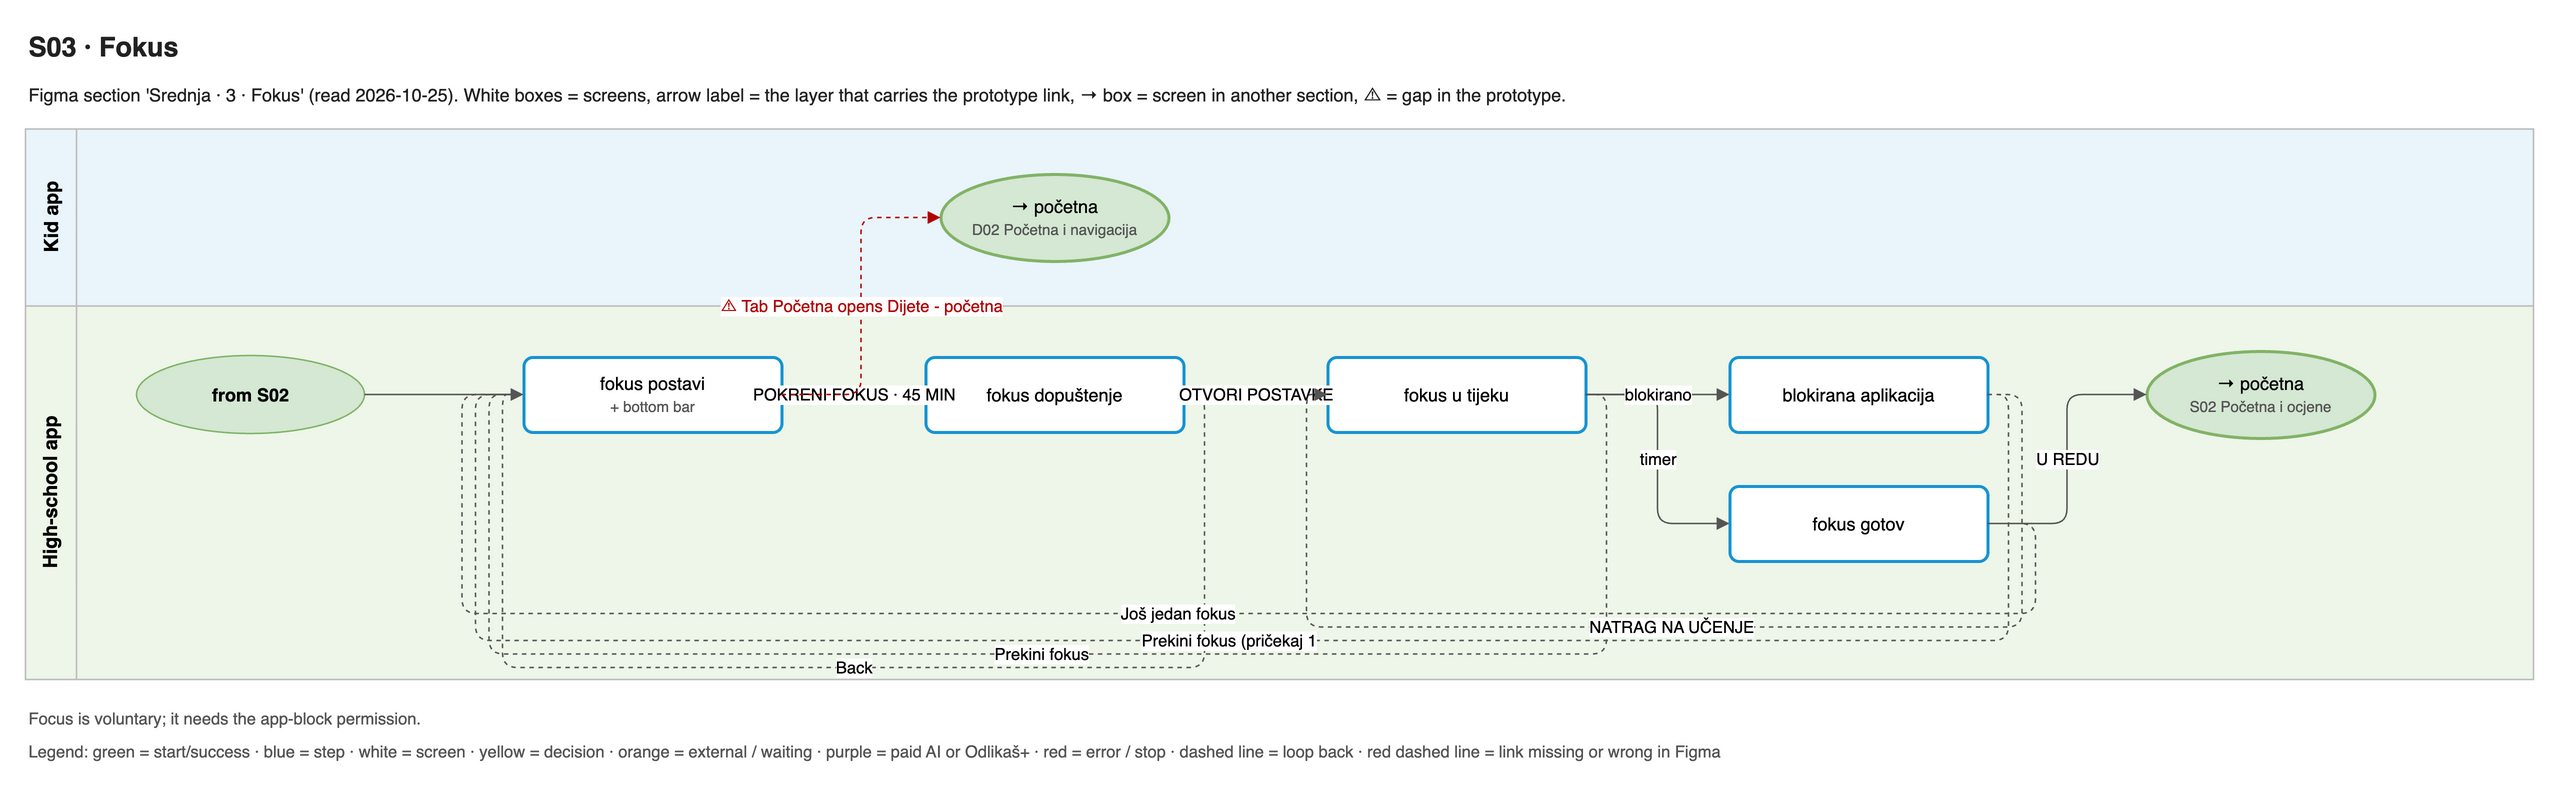

The diagram above was exported from draw.io. Its source (the exported page's mxGraphModel, read from the mxfile embedded in the PNG):
<mxGraphModel adaptiveColors="auto">
  <root>
    <mxCell id="0" />
    <mxCell id="1" parent="0" />
    <mxCell id="title" value="S03 · Fokus" style="text;html=1;align=left;verticalAlign=middle;whiteSpace=wrap;fontSize=18;fontColor=#222222;fontFamily=Helvetica;fontStyle=1;" vertex="1" parent="1">
      <mxGeometry x="0" y="0" width="1672" height="30" as="geometry" />
    </mxCell>
    <mxCell id="summary" value="Figma section 'Srednja · 3 · Fokus' (read 2026-10-25). White boxes = screens, arrow label = the layer that carries the prototype link, → box = screen in another section, ⚠ = gap in the prototype." style="text;html=1;align=left;verticalAlign=middle;whiteSpace=wrap;fontSize=12;fontColor=#222222;fontFamily=Helvetica;" vertex="1" parent="1">
      <mxGeometry x="0" y="30" width="1672" height="34" as="geometry" />
    </mxCell>
    <mxCell id="lane0" value="Kid app" style="swimlane;horizontal=0;startSize=34;fillColor=#EAF5FB;swimlaneFillColor=#EAF5FB;strokeColor=#BBBBBB;fontStyle=1;fontSize=13;html=1;fontFamily=Helvetica;" vertex="1" parent="1">
      <mxGeometry x="0" y="70" width="1672" height="118" as="geometry" />
    </mxCell>
    <mxCell id="lane1" value="High-school app" style="swimlane;horizontal=0;startSize=34;fillColor=#EEF6EA;swimlaneFillColor=#EEF6EA;strokeColor=#BBBBBB;fontStyle=1;fontSize=13;html=1;fontFamily=Helvetica;" vertex="1" parent="1">
      <mxGeometry x="0" y="188" width="1672" height="249" as="geometry" />
    </mxCell>
    <mxCell id="s0" value="fokus postavi&lt;br&gt;&lt;font style='font-size:10px' color='#555555'&gt;+ bottom bar&lt;/font&gt;" style="rounded=1;arcSize=12;fillColor=#ffffff;strokeColor=#1794D2;strokeWidth=2;whiteSpace=wrap;html=1;fontSize=12;fontFamily=Helvetica;" vertex="1" parent="1">
      <mxGeometry x="332" y="222" width="172" height="50" as="geometry" />
    </mxCell>
    <mxCell id="s1" value="fokus dopuštenje" style="rounded=1;arcSize=12;fillColor=#ffffff;strokeColor=#1794D2;strokeWidth=2;whiteSpace=wrap;html=1;fontSize=12;fontFamily=Helvetica;" vertex="1" parent="1">
      <mxGeometry x="600" y="222" width="172" height="50" as="geometry" />
    </mxCell>
    <mxCell id="s2" value="fokus u tijeku" style="rounded=1;arcSize=12;fillColor=#ffffff;strokeColor=#1794D2;strokeWidth=2;whiteSpace=wrap;html=1;fontSize=12;fontFamily=Helvetica;" vertex="1" parent="1">
      <mxGeometry x="868" y="222" width="172" height="50" as="geometry" />
    </mxCell>
    <mxCell id="s3" value="blokirana aplikacija" style="rounded=1;arcSize=12;fillColor=#ffffff;strokeColor=#1794D2;strokeWidth=2;whiteSpace=wrap;html=1;fontSize=12;fontFamily=Helvetica;" vertex="1" parent="1">
      <mxGeometry x="1136" y="222" width="172" height="50" as="geometry" />
    </mxCell>
    <mxCell id="s4" value="fokus gotov" style="rounded=1;arcSize=12;fillColor=#ffffff;strokeColor=#1794D2;strokeWidth=2;whiteSpace=wrap;html=1;fontSize=12;fontFamily=Helvetica;" vertex="1" parent="1">
      <mxGeometry x="1136" y="308" width="172" height="50" as="geometry" />
    </mxCell>
    <mxCell id="x0" value="→ početna&lt;br&gt;&lt;font style='font-size:10px' color='#555555'&gt;D02 Početna i navigacija&lt;/font&gt;" style="ellipse;fillColor=#d5e8d4;strokeColor=#82b366;strokeWidth=2;whiteSpace=wrap;html=1;fontSize=12;fontFamily=Helvetica;" vertex="1" parent="1">
      <mxGeometry x="610" y="100" width="152" height="58" as="geometry" />
    </mxCell>
    <mxCell id="x1" value="→ početna&lt;br&gt;&lt;font style='font-size:10px' color='#555555'&gt;S02 Početna i ocjene&lt;/font&gt;" style="ellipse;fillColor=#d5e8d4;strokeColor=#82b366;strokeWidth=2;whiteSpace=wrap;html=1;fontSize=12;fontFamily=Helvetica;" vertex="1" parent="1">
      <mxGeometry x="1414" y="218" width="152" height="58" as="geometry" />
    </mxCell>
    <mxCell id="in0" value="from S02" style="ellipse;fillColor=#d5e8d4;strokeColor=#82b366;fontStyle=1;whiteSpace=wrap;html=1;fontSize=12;fontFamily=Helvetica;" vertex="1" parent="1">
      <mxGeometry x="74" y="221" width="152" height="52" as="geometry" />
    </mxCell>
    <mxCell id="e0" value="POKRENI FOKUS · 45 MIN" style="edgeStyle=orthogonalEdgeStyle;rounded=1;html=1;fontSize=11;endArrow=block;endFill=1;strokeColor=#555555;labelBackgroundColor=default;exitX=1;exitY=0.5;entryX=0;entryY=0.5;" edge="1" parent="1" source="s0" target="s1">
      <mxGeometry relative="1" as="geometry" />
    </mxCell>
    <mxCell id="e1" value="⚠ Tab Početna opens Dijete - početna" style="edgeStyle=orthogonalEdgeStyle;rounded=1;html=1;fontSize=11;endArrow=block;endFill=1;strokeColor=#555555;labelBackgroundColor=default;exitX=1;exitY=0.5;entryX=0;entryY=0.5;dashed=1;strokeColor=#B20000;fontColor=#B20000;" edge="1" parent="1" source="s0" target="x0">
      <mxGeometry relative="1" as="geometry" />
    </mxCell>
    <mxCell id="e2" value="Back" style="edgeStyle=orthogonalEdgeStyle;rounded=1;html=1;fontSize=11;endArrow=block;endFill=1;strokeColor=#555555;labelBackgroundColor=default;exitX=1;exitY=0.5;entryX=0;entryY=0.5;dashed=1;" edge="1" parent="1" source="s1" target="s0">
      <mxGeometry relative="1" as="geometry">
        <Array as="points">
          <mxPoint x="786" y="247" />
          <mxPoint x="786" y="429" />
          <mxPoint x="318" y="429" />
          <mxPoint x="318" y="247" />
        </Array>
      </mxGeometry>
    </mxCell>
    <mxCell id="e3" value="OTVORI POSTAVKE" style="edgeStyle=orthogonalEdgeStyle;rounded=1;html=1;fontSize=11;endArrow=block;endFill=1;strokeColor=#555555;labelBackgroundColor=default;exitX=1;exitY=0.5;entryX=0;entryY=0.5;" edge="1" parent="1" source="s1" target="s2">
      <mxGeometry relative="1" as="geometry" />
    </mxCell>
    <mxCell id="e4" value="timer" style="edgeStyle=orthogonalEdgeStyle;rounded=1;html=1;fontSize=11;endArrow=block;endFill=1;strokeColor=#555555;labelBackgroundColor=default;exitX=1;exitY=0.5;entryX=0;entryY=0.5;" edge="1" parent="1" source="s2" target="s4">
      <mxGeometry relative="1" as="geometry" />
    </mxCell>
    <mxCell id="e5" value="blokirano" style="edgeStyle=orthogonalEdgeStyle;rounded=1;html=1;fontSize=11;endArrow=block;endFill=1;strokeColor=#555555;labelBackgroundColor=default;exitX=1;exitY=0.5;entryX=0;entryY=0.5;" edge="1" parent="1" source="s2" target="s3">
      <mxGeometry relative="1" as="geometry" />
    </mxCell>
    <mxCell id="e6" value="Prekini fokus" style="edgeStyle=orthogonalEdgeStyle;rounded=1;html=1;fontSize=11;endArrow=block;endFill=1;strokeColor=#555555;labelBackgroundColor=default;exitX=1;exitY=0.5;entryX=0;entryY=0.5;dashed=1;" edge="1" parent="1" source="s2" target="s0">
      <mxGeometry relative="1" as="geometry">
        <Array as="points">
          <mxPoint x="1054" y="247" />
          <mxPoint x="1054" y="420" />
          <mxPoint x="309" y="420" />
          <mxPoint x="309" y="247" />
        </Array>
      </mxGeometry>
    </mxCell>
    <mxCell id="e7" value="Prekini fokus (pričekaj 1" style="edgeStyle=orthogonalEdgeStyle;rounded=1;html=1;fontSize=11;endArrow=block;endFill=1;strokeColor=#555555;labelBackgroundColor=default;exitX=1;exitY=0.5;entryX=0;entryY=0.5;dashed=1;" edge="1" parent="1" source="s3" target="s0">
      <mxGeometry relative="1" as="geometry">
        <Array as="points">
          <mxPoint x="1322" y="247" />
          <mxPoint x="1322" y="411" />
          <mxPoint x="300" y="411" />
          <mxPoint x="300" y="247" />
        </Array>
      </mxGeometry>
    </mxCell>
    <mxCell id="e8" value="NATRAG NA UČENJE" style="edgeStyle=orthogonalEdgeStyle;rounded=1;html=1;fontSize=11;endArrow=block;endFill=1;strokeColor=#555555;labelBackgroundColor=default;exitX=1;exitY=0.5;entryX=0;entryY=0.5;dashed=1;" edge="1" parent="1" source="s3" target="s2">
      <mxGeometry relative="1" as="geometry">
        <Array as="points">
          <mxPoint x="1331" y="247" />
          <mxPoint x="1331" y="402" />
          <mxPoint x="854" y="402" />
          <mxPoint x="854" y="247" />
        </Array>
      </mxGeometry>
    </mxCell>
    <mxCell id="e9" value="Još jedan fokus" style="edgeStyle=orthogonalEdgeStyle;rounded=1;html=1;fontSize=11;endArrow=block;endFill=1;strokeColor=#555555;labelBackgroundColor=default;exitX=1;exitY=0.5;entryX=0;entryY=0.5;dashed=1;" edge="1" parent="1" source="s4" target="s0">
      <mxGeometry relative="1" as="geometry">
        <Array as="points">
          <mxPoint x="1340" y="333" />
          <mxPoint x="1340" y="393" />
          <mxPoint x="291" y="393" />
          <mxPoint x="291" y="247" />
        </Array>
      </mxGeometry>
    </mxCell>
    <mxCell id="e10" value="U REDU" style="edgeStyle=orthogonalEdgeStyle;rounded=1;html=1;fontSize=11;endArrow=block;endFill=1;strokeColor=#555555;labelBackgroundColor=default;exitX=1;exitY=0.5;entryX=0;entryY=0.5;" edge="1" parent="1" source="s4" target="x1">
      <mxGeometry relative="1" as="geometry" />
    </mxCell>
    <mxCell id="e11" value="" style="edgeStyle=orthogonalEdgeStyle;rounded=1;html=1;fontSize=11;endArrow=block;endFill=1;strokeColor=#555555;labelBackgroundColor=default;exitX=1;exitY=0.5;entryX=0;entryY=0.5;" edge="1" parent="1" source="in0" target="s0">
      <mxGeometry relative="1" as="geometry" />
    </mxCell>
    <mxCell id="note0" value="Focus is voluntary; it needs the app-block permission." style="text;html=1;align=left;verticalAlign=middle;whiteSpace=wrap;fontSize=11;fontColor=#555555;fontFamily=Helvetica;" vertex="1" parent="1">
      <mxGeometry x="0" y="453" width="1672" height="20" as="geometry" />
    </mxCell>
    <mxCell id="note1" value="Legend: green = start/success · blue = step · white = screen · yellow = decision · orange = external / waiting · purple = paid AI or Odlikaš+ · red = error / stop · dashed line = loop back · red dashed line = link missing or wrong in Figma" style="text;html=1;align=left;verticalAlign=middle;whiteSpace=wrap;fontSize=11;fontColor=#555555;fontFamily=Helvetica;" vertex="1" parent="1">
      <mxGeometry x="0" y="475" width="1672" height="20" as="geometry" />
    </mxCell>
  </root>
</mxGraphModel>